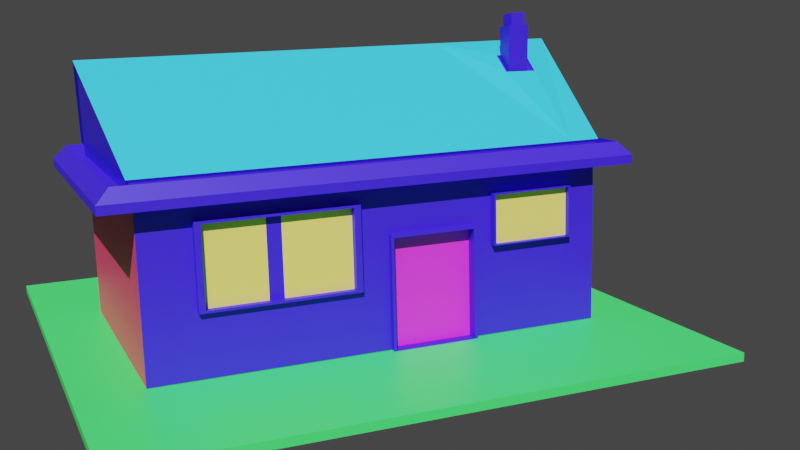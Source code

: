 # Source: house_01.blend  (saved by Blender 2.82.7; exported with 4.5.12 LTS)
import bpy
from mathutils import Matrix  # noqa: F401  (used for matrix-valued properties, if any)

bpy.ops.wm.read_factory_settings(use_empty=True)
scene = bpy.context.scene
scene.name = 'Scene'

# ---- collections
col_collection = bpy.data.collections.new('Collection'); scene.collection.children.link(col_collection)

# ---- materials (node trees are filled in below, after node groups)
mat_material_001 = bpy.data.materials.new('Material.001')
mat_material_001.use_transparent_shadow = False
mat_material_002 = bpy.data.materials.new('Material.002')
mat_material_002.use_transparent_shadow = False
mat_material_003 = bpy.data.materials.new('Material.003')
mat_material_003.use_transparent_shadow = False
mat_material_004 = bpy.data.materials.new('Material.004')
mat_material_004.use_transparent_shadow = False
mat_material_006 = bpy.data.materials.new('Material.006')
mat_material_006.use_transparent_shadow = False
mat_material_005 = bpy.data.materials.new('Material.005')
mat_material_005.use_transparent_shadow = False

# ---- material node trees
mat_material_001.use_nodes = True; mat_material_001.node_tree.nodes.clear()
_N = mat_material_001.node_tree.nodes; _L = mat_material_001.node_tree.links
n0 = _N.new('ShaderNodeOutputMaterial'); n0.name = 'Material Output'; n0.location = (300, 300)
n1 = _N.new('ShaderNodeBsdfPrincipled'); n1.name = 'Principled BSDF'; n1.location = (10, 300)
n1.distribution = 'GGX'
n1.subsurface_method = 'BURLEY'
n1.inputs[0].default_value = (0.037, 0.01159, 0.8, 1.0)
n1.inputs[3].default_value = 1.45
n1.inputs[27].default_value = (0.0, 0.0, 0.0, 1.0)
n1.inputs[28].default_value = 1.0
_L.new(n1.outputs[0], n0.inputs[0])
n0.is_active_output = True
mat_material_002.use_nodes = True; mat_material_002.node_tree.nodes.clear()
_N = mat_material_002.node_tree.nodes; _L = mat_material_002.node_tree.links
n0 = _N.new('ShaderNodeOutputMaterial'); n0.name = 'Material Output'; n0.location = (300, 300)
n1 = _N.new('ShaderNodeBsdfPrincipled'); n1.name = 'Principled BSDF'; n1.location = (10, 300)
n1.distribution = 'GGX'
n1.subsurface_method = 'BURLEY'
n1.inputs[0].default_value = (0.8, 0.04594, 0.1508, 1.0)
n1.inputs[3].default_value = 1.45
n1.inputs[27].default_value = (0.0, 0.0, 0.0, 1.0)
n1.inputs[28].default_value = 1.0
_L.new(n1.outputs[0], n0.inputs[0])
n0.is_active_output = True
mat_material_003.use_nodes = True; mat_material_003.node_tree.nodes.clear()
_N = mat_material_003.node_tree.nodes; _L = mat_material_003.node_tree.links
n0 = _N.new('ShaderNodeOutputMaterial'); n0.name = 'Material Output'; n0.location = (300, 300)
n1 = _N.new('ShaderNodeBsdfPrincipled'); n1.name = 'Principled BSDF'; n1.location = (10, 300)
n1.distribution = 'GGX'
n1.subsurface_method = 'BURLEY'
n1.inputs[0].default_value = (0.8, 0.6292, 0.1397, 1.0)
n1.inputs[3].default_value = 1.45
n1.inputs[27].default_value = (0.0, 0.0, 0.0, 1.0)
n1.inputs[28].default_value = 1.0
_L.new(n1.outputs[0], n0.inputs[0])
n0.is_active_output = True
mat_material_004.use_nodes = True; mat_material_004.node_tree.nodes.clear()
_N = mat_material_004.node_tree.nodes; _L = mat_material_004.node_tree.links
n0 = _N.new('ShaderNodeOutputMaterial'); n0.name = 'Material Output'; n0.location = (300, 300)
n1 = _N.new('ShaderNodeBsdfPrincipled'); n1.name = 'Principled BSDF'; n1.location = (10, 300)
n1.distribution = 'GGX'
n1.subsurface_method = 'BURLEY'
n1.inputs[0].default_value = (0.7996, 0.02745, 0.8, 1.0)
n1.inputs[3].default_value = 1.45
n1.inputs[27].default_value = (0.0, 0.0, 0.0, 1.0)
n1.inputs[28].default_value = 1.0
_L.new(n1.outputs[0], n0.inputs[0])
n0.is_active_output = True
mat_material_006.use_nodes = True; mat_material_006.node_tree.nodes.clear()
_N = mat_material_006.node_tree.nodes; _L = mat_material_006.node_tree.links
n0 = _N.new('ShaderNodeOutputMaterial'); n0.name = 'Material Output'; n0.location = (300, 300)
n1 = _N.new('ShaderNodeBsdfPrincipled'); n1.name = 'Principled BSDF'; n1.location = (10, 300)
n1.distribution = 'GGX'
n1.subsurface_method = 'BURLEY'
n1.inputs[0].default_value = (0.03305, 0.5304, 0.8, 1.0)
n1.inputs[3].default_value = 1.45
n1.inputs[27].default_value = (0.0, 0.0, 0.0, 1.0)
n1.inputs[28].default_value = 1.0
_L.new(n1.outputs[0], n0.inputs[0])
n0.is_active_output = True
mat_material_005.use_nodes = True; mat_material_005.node_tree.nodes.clear()
_N = mat_material_005.node_tree.nodes; _L = mat_material_005.node_tree.links
n0 = _N.new('ShaderNodeOutputMaterial'); n0.name = 'Material Output'; n0.location = (300, 300)
n1 = _N.new('ShaderNodeBsdfPrincipled'); n1.name = 'Principled BSDF'; n1.location = (10, 300)
n1.distribution = 'GGX'
n1.subsurface_method = 'BURLEY'
n1.inputs[0].default_value = (0.0536, 0.8, 0.1348, 1.0)
n1.inputs[3].default_value = 1.45
n1.inputs[27].default_value = (0.0, 0.0, 0.0, 1.0)
n1.inputs[28].default_value = 1.0
_L.new(n1.outputs[0], n0.inputs[0])
n0.is_active_output = True

# ---- world
world_world = bpy.data.worlds.new('World'); scene.world = world_world
world_world.use_nodes = True; world_world.node_tree.nodes.clear()
_N = world_world.node_tree.nodes; _L = world_world.node_tree.links
n0 = _N.new('ShaderNodeOutputWorld'); n0.name = 'World Output'; n0.location = (300, 300)
n1 = _N.new('ShaderNodeBackground'); n1.name = 'Background'; n1.location = (10, 300)
n1.inputs[0].default_value = (0.05088, 0.05088, 0.05088, 1.0)
_L.new(n1.outputs[0], n0.inputs[0])
n0.is_active_output = True
world_world.color = (0.05088, 0.05088, 0.05088)
world_world.use_sun_shadow = False
world_world.sun_shadow_jitter_overblur = 0.0

# ---- cameras
cam_camera_001 = bpy.data.cameras.new('Camera.001')

# ---- lights
light_point = bpy.data.lights.new('Point', 'SUN')
light_point.transmission_factor = 0.0
light_point.energy = 5.0
light_point.shadow_soft_size = 0.25

# ---- meshes
me_cube_001 = bpy.data.meshes.new('Cube.001')
me_cube_001.from_pydata([(-1.0, -1.0, -1.0), (-1.0, -1.0, 1.0), (-1.0, 1.0, -1.0), (-1.0, 1.0, 1.0), (1.0, -1.0, -1.0), (1.0, -1.0, 1.0), (1.0, 1.0, -1.0), (1.0, 1.0, 1.0), (-1.145, -1.145, 0.8865), (-1.145, 1.145, 0.8865), (1.145, 1.145, 0.8865), (1.145, -1.145, 0.8865), (-1.009, -1.009, 1.148), (-1.009, 1.009, 1.148), (1.009, 1.009, 1.148), (1.009, -1.009, 1.148), (-1.145, -1.145, 0.9893), (-1.145, 1.145, 0.9893), (1.145, 1.145, 0.9893), (1.145, -1.145, 0.9893), (-1.087, -1.087, 1.148), (-1.087, 1.087, 1.148), (1.087, 1.087, 1.148), (1.087, -1.087, 1.148), (-1.087, -1.087, 1.027), (-1.087, 1.087, 1.027), (1.087, 1.087, 1.027), (1.087, -1.087, 1.027), (-1.009, -1.009, 1.027), (-1.009, 1.009, 1.027), (1.009, 1.009, 1.027), (1.009, -1.009, 1.027), (0.03768, 1.0, -1.0), (0.03768, 1.0, 1.0), (0.03768, -1.0, -1.0), (0.03768, -1.0, 1.0), (0.0432, 1.145, 0.8865), (0.0432, -1.145, 0.8865), (0.0432, 1.145, 0.9893), (0.0432, -1.145, 0.9893), (0.04095, 1.087, 1.148), (0.04095, -1.087, 1.148), (0.03802, 1.085, 2.237), (0.03802, -1.085, 2.237), (0.04095, 1.087, 1.027), (0.04095, -1.087, 1.027), (0.03802, 1.009, 1.027), (0.03802, -1.009, 1.027), (-1.0, -0.4126, -1.0), (-1.0, -0.4126, 1.0), (1.0, -0.4126, -1.0), (1.0, -0.4126, 1.0), (-1.145, -0.4724, 0.8865), (1.145, -0.4724, 0.8865), (-1.145, -0.4724, 0.9893), (1.145, -0.4724, 0.9893), (-1.087, -0.4484, 1.148), (1.087, -0.4484, 1.148), (-1.009, -0.4164, 1.148), (1.009, -0.4164, 1.148), (-1.087, -0.4484, 1.027), (1.087, -0.4484, 1.027), (-1.009, -0.4164, 1.027), (1.009, -0.4164, 1.027), (0.03768, -0.4126, -1.0), (-1.0, -0.02263, 1.0), (1.0, -0.02263, -1.0), (-1.145, -0.02591, 0.8865), (-1.145, -0.02591, 0.9893), (-1.087, -0.0246, 1.148), (-1.009, -0.02284, 1.148), (-1.087, -0.0246, 1.027), (-1.009, -0.02284, 1.027), (-1.0, -0.02263, -1.0), (1.0, -0.02263, 1.0), (1.145, -0.02591, 0.8865), (1.145, -0.02591, 0.9893), (1.087, -0.0246, 1.148), (1.009, -0.02284, 1.148), (1.087, -0.0246, 1.027), (1.009, -0.02284, 1.027), (0.03768, -0.02263, -1.0), (-1.0, -1.0, 0.3239), (-1.0, 1.0, 0.3239), (1.0, 1.0, 0.3239), (1.0, -1.0, 0.3239), (0.03768, -1.0, 0.3239), (0.03768, 1.0, 0.3239), (1.0, -0.4126, 0.3239), (-1.0, -0.4126, 0.3239), (1.0, -0.02263, 0.3239), (-1.0, -0.02263, 0.3239), (-1.0, 0.1043, 1.0), (1.0, 0.1043, -1.0), (-1.145, 0.1195, 0.8865), (-1.145, 0.1195, 0.9893), (-1.087, 0.1134, 1.148), (-1.009, 0.1053, 1.148), (-1.087, 0.1134, 1.027), (-1.009, 0.1053, 1.027), (-1.0, 0.1043, -1.0), (1.0, 0.1043, 1.0), (1.145, 0.1195, 0.8865), (1.145, 0.1195, 0.9893), (1.087, 0.1134, 1.148), (1.009, 0.1053, 1.148), (1.087, 0.1134, 1.027), (1.009, 0.1053, 1.027), (0.03768, 0.1043, -1.0), (1.0, 0.1043, 0.7479), (-1.0, 0.1043, 0.6982), (-1.0, 0.783, 1.0), (1.0, 0.783, -1.0), (-1.145, 0.8965, 0.8865), (-1.145, 0.8965, 0.9893), (-1.087, 0.8509, 1.148), (-1.009, 0.7902, 1.148), (-1.087, 0.8509, 1.027), (-1.009, 0.7902, 1.027), (-1.0, 0.783, 0.6982), (-1.0, 0.783, -1.0), (1.0, 0.783, 1.0), (1.145, 0.8965, 0.8865), (1.145, 0.8965, 0.9893), (1.087, 0.8509, 1.148), (1.009, 0.7902, 1.148), (1.087, 0.8509, 1.027), (1.009, 0.7902, 1.027), (0.03768, 0.783, -1.0), (1.0, 0.783, 0.7479), (-1.0, -0.4927, -1.0), (1.0, -0.4927, 1.0), (1.145, -0.5641, 0.8865), (1.145, -0.5641, 0.9893), (1.087, -0.5354, 1.148), (1.009, -0.4972, 1.148), (1.087, -0.5354, 1.027), (1.009, -0.4972, 1.027), (0.03768, -0.4927, -1.0), (-1.0, -0.4927, 1.0), (1.0, -0.4927, -1.0), (-1.145, -0.5641, 0.8865), (-1.145, -0.5641, 0.9893), (-1.087, -0.5354, 1.148), (-1.009, -0.4972, 1.148), (-1.087, -0.5354, 1.027), (-1.009, -0.4972, 1.027), (-1.0, -0.4927, 0.6641), (1.0, -0.4927, 0.7327), (-1.0, -0.8661, -1.0), (1.0, -0.8661, 1.0), (1.145, -0.9917, 0.8865), (1.145, -0.9917, 0.9893), (1.087, -0.9412, 1.148), (1.009, -0.8741, 1.148), (1.087, -0.9412, 1.027), (1.009, -0.8741, 1.027), (0.03768, -0.8661, -1.0), (1.0, -0.8661, 0.7327), (-1.0, -0.8661, 1.0), (1.0, -0.8661, -1.0), (-1.145, -0.9917, 0.8865), (-1.145, -0.9917, 0.9893), (-1.087, -0.9412, 1.148), (-1.009, -0.8741, 1.148), (-1.087, -0.9412, 1.027), (-1.009, -0.8741, 1.027), (-1.0, -0.8661, 0.6641), (-1.0, 1.0, -0.2755), (1.0, 1.0, -0.2755), (1.0, -1.0, -0.2755), (0.03768, -1.0, -0.2755), (0.03768, 1.0, -0.2755), (1.0, -0.4126, -0.2755), (-1.0, -0.4126, -0.2755), (1.0, -0.02263, -0.2755), (-1.0, -0.02263, -0.2755), (-1.0, -1.0, -0.2755), (-1.0, 0.1043, -0.2755), (1.0, 0.1043, 0.1484), (1.0, 0.783, 0.1484), (-1.0, 0.783, -0.2755), (1.0, -0.4927, 0.1332), (-1.0, -0.4927, 0.0646), (-1.0, -0.8661, 0.0646), (1.0, -0.8661, 0.1332), (-1.0, 0.4289, -1.0), (1.0, 0.4289, 1.0), (1.145, 0.4911, 0.8865), (1.145, 0.4911, 0.9893), (1.087, 0.4661, 1.148), (1.009, 0.4329, 1.148), (1.087, 0.4661, 1.027), (1.009, 0.4329, 1.027), (0.03768, 0.4289, -1.0), (1.0, 0.4289, 0.7479), (-1.0, 0.4289, 1.0), (1.0, 0.4289, -1.0), (-1.145, 0.4911, 0.8865), (-1.145, 0.4911, 0.9893), (-1.087, 0.4661, 1.148), (-1.009, 0.4329, 1.148), (-1.087, 0.4661, 1.027), (-1.009, 0.4329, 1.027), (-1.0, 0.4289, 0.6982), (-1.0, 0.4289, -0.2755), (1.0, 0.4289, 0.1484), (-1.0, 0.4914, 1.0), (1.0, 0.4914, -1.0), (-1.145, 0.5627, 0.8865), (-1.145, 0.5627, 0.9893), (-1.087, 0.5341, 1.148), (-1.009, 0.496, 1.148), (-1.087, 0.5341, 1.027), (-1.009, 0.496, 1.027), (-1.0, 0.4914, 0.6982), (-1.0, 0.4914, -0.2755), (-1.0, 0.4914, -1.0), (1.0, 0.4914, 1.0), (1.145, 0.5627, 0.8865), (1.145, 0.5627, 0.9893), (1.087, 0.5341, 1.148), (1.009, 0.496, 1.148), (1.087, 0.5341, 1.027), (1.009, 0.496, 1.027), (0.03768, 0.4914, -1.0), (1.0, 0.4914, 0.7479), (1.0, 0.4914, 0.1484), (1.025, 0.4128, 0.7318), (1.025, 0.1204, 0.7318), (1.025, -0.5087, 0.7166), (1.025, -0.85, 0.7166), (1.025, 0.1204, 0.1645), (1.025, 0.7669, 0.7318), (1.025, 0.7669, 0.1645), (1.025, -0.5087, 0.1493), (1.025, -0.85, 0.1493), (1.025, 0.4128, 0.1645), (1.025, 0.5075, 0.7318), (1.025, 0.5075, 0.1645), (1.025, 0.4289, 0.7479), (1.025, 0.1043, 0.7479), (1.025, -0.4927, 0.7327), (1.025, -0.8661, 0.7327), (1.025, 0.1043, 0.1484), (1.025, 0.783, 0.7479), (1.025, 0.783, 0.1484), (1.025, -0.4927, 0.1332), (1.025, -0.8661, 0.1332), (1.025, 0.4289, 0.1484), (1.025, 0.4914, 0.7479), (1.025, 0.4914, 0.1484), (0.9982, 0.4128, 0.7318), (0.9982, 0.1204, 0.7318), (0.9982, -0.5087, 0.7166), (0.9982, -0.85, 0.7166), (0.9982, 0.1204, 0.1645), (0.9982, 0.7669, 0.7318), (0.9982, 0.7669, 0.1645), (0.9982, -0.5087, 0.1493), (0.9982, -0.85, 0.1493), (0.9982, 0.4128, 0.1645), (0.9982, 0.5075, 0.7318), (0.9982, 0.5075, 0.1645), (-1.046, -0.0348, -1.011), (-1.046, -0.4004, -1.011), (-1.046, -0.4004, -0.299), (-1.046, -0.0348, -0.299), (-1.046, -0.4004, 0.2883), (-1.046, -0.0348, 0.2883), (-1.046, -0.02263, -1.0), (-1.046, -0.4126, -1.0), (-1.046, -0.4126, -0.2755), (-1.046, -0.02263, -0.2755), (-1.046, -0.4126, 0.3239), (-1.046, -0.02263, 0.3239), (-0.9546, -0.4004, -0.299), (-0.9546, -0.0348, -0.299), (-0.9546, -0.0348, -1.011), (-0.9546, -0.4004, -1.011), (-0.9546, -0.4004, 0.2883), (-0.9546, -0.0348, 0.2883), (-1.043, 0.4914, 0.6703), (-1.043, 0.7551, 0.6703), (-1.043, 0.1322, 0.6703), (-1.043, 0.1322, -0.2476), (-1.043, 0.7551, -0.2476), (-1.043, 0.4914, -0.2476), (-1.043, 0.4289, 0.6703), (-1.043, 0.4289, -0.2476), (-1.043, 0.4914, 0.6982), (-1.043, 0.783, 0.6982), (-1.043, 0.1043, 0.6982), (-1.043, 0.1043, -0.2755), (-1.043, 0.783, -0.2755), (-1.043, 0.4914, -0.2755), (-1.043, 0.4289, 0.6982), (-1.043, 0.4289, -0.2755), (-0.9899, 0.4289, 0.6703), (-0.9899, 0.4289, -0.2476), (-0.9899, 0.4914, 0.6703), (-0.9899, 0.4914, -0.2476), (-0.9899, 0.7551, 0.6703), (-0.9899, 0.1322, 0.6703), (-0.9899, 0.1322, -0.2476), (-0.9899, 0.7551, -0.2476), (-1.058, -0.8567, 0.6547), (-1.058, -0.502, 0.6547), (-1.058, -0.502, 0.07392), (-1.058, -0.8567, 0.07392), (-1.058, -0.8661, 0.6641), (-1.058, -0.4927, 0.6641), (-1.058, -0.4927, 0.0646), (-1.058, -0.8661, 0.0646), (-1.014, -0.8567, 0.6547), (-1.014, -0.502, 0.6547), (-1.014, -0.502, 0.07392), (-1.014, -0.8567, 0.07392), (-0.3408, -0.8913, 1.904), (-0.1856, -0.901, 2.066), (-0.1916, -0.8005, 2.059), (-0.337, -0.7953, 1.908), (-0.3588, -0.9148, 1.885), (-0.1669, -0.9268, 2.085), (-0.176, -0.7765, 2.076), (-0.3531, -0.7702, 1.891), (-0.3399, -0.877, 2.491), (-0.1867, -0.8851, 2.463), (-0.1917, -0.8152, 2.464), (-0.3368, -0.8108, 2.491), (-0.3554, -0.8913, 2.494), (-0.1707, -0.901, 2.46), (-0.1779, -0.8005, 2.461), (-0.351, -0.7953, 2.493), (-0.3399, -0.877, 2.633), (-0.1867, -0.8851, 2.605), (-0.1917, -0.8152, 2.606), (-0.3368, -0.8108, 2.633), (-1.019, 0.799, 1.18), (-1.019, 1.02, 1.18), (0.03888, 1.097, 2.28), (1.02, 1.02, 1.18), (1.02, -0.8818, 1.18), (1.02, -1.018, 1.18), (0.03888, -1.095, 2.28), (-1.019, -1.018, 1.18), (0.03888, -0.948, 2.28), (-1.019, -0.5012, 1.18), (-1.019, -0.4196, 1.18), (1.02, -0.02214, 1.18), (1.02, -0.4196, 1.18), (0.03888, -0.02387, 2.28), (0.03888, -0.4511, 2.28), (-1.019, -0.02214, 1.18), (1.02, 0.1073, 1.18), (0.03888, 0.1152, 2.28), (-1.019, 0.1073, 1.18), (1.02, 0.4381, 1.18), (0.03888, 0.4709, 2.28), (-1.019, 0.5018, 1.18), (1.02, 0.799, 1.18), (0.03888, 0.8588, 2.28), (1.02, -0.5012, 1.18), (0.03888, -0.5389, 2.28), (-1.019, -0.8818, 1.18), (-0.1681, -0.935, 2.126), (1.02, 0.5018, 1.18), (0.03888, 0.5394, 2.28), (-1.019, 0.4381, 1.18), (-0.3618, -0.9229, 1.925), (-0.1772, -0.7832, 2.117), (-0.3561, -0.7768, 1.931)], [], [(119, 111, 3, 83), (87, 33, 7, 84), (158, 150, 5, 85), (86, 35, 1, 82), (157, 160, 4, 34), (33, 3, 9, 36), (122, 10, 18, 123), (121, 7, 10, 122), (159, 1, 8, 161), (35, 5, 11, 37), (322, 325, 371, 369), (161, 8, 16, 162), (37, 11, 19, 39), (36, 9, 17, 38), (115, 21, 17, 114), (40, 22, 18, 38), (153, 23, 19, 152), (41, 20, 16, 39), (124, 22, 26, 126), (116, 13, 29, 118), (154, 15, 31, 156), (40, 21, 25, 44), (118, 29, 25, 117), (46, 30, 26, 44), (156, 31, 27, 155), (47, 28, 24, 45), (43, 12, 28, 47), (163, 20, 24, 165), (42, 14, 30, 46), (41, 23, 27, 45), (20, 41, 45, 24), (13, 42, 46, 29), (15, 43, 47, 31), (31, 47, 45, 27), (29, 46, 44, 25), (22, 40, 44, 26), (23, 41, 39, 19), (21, 40, 38, 17), (10, 36, 38, 18), (8, 37, 39, 16), (78, 105, 354, 349), (1, 35, 37, 8), (7, 33, 36, 10), (149, 157, 34, 0), (85, 5, 35, 86), (83, 3, 33, 87), (73, 81, 64, 48), (191, 222, 366, 357), (69, 56, 60, 71), (80, 63, 61, 79), (146, 62, 60, 145), (78, 59, 63, 80), (144, 58, 62, 146), (134, 57, 61, 136), (77, 57, 55, 76), (143, 56, 54, 142), (67, 52, 54, 68), (14, 42, 340, 341), (65, 49, 52, 67), (131, 51, 53, 132), (132, 53, 55, 133), (81, 66, 50, 64), (90, 74, 51, 88), (147, 139, 49, 89), (109, 101, 74, 90), (108, 93, 66, 81), (92, 65, 67, 94), (70, 58, 348, 353), (94, 67, 68, 95), (104, 77, 76, 103), (105, 78, 80, 107), (107, 80, 79, 106), (96, 69, 71, 98), (212, 201, 368, 359), (100, 108, 81, 73), (62, 72, 71, 60), (58, 70, 72, 62), (57, 77, 79, 61), (56, 69, 68, 54), (51, 74, 75, 53), (53, 75, 76, 55), (89, 49, 65, 91), (73, 48, 271, 270), (179, 109, 90, 175), (183, 147, 89, 174), (175, 90, 88, 173), (168, 83, 87, 172), (170, 85, 86, 171), (171, 86, 82, 177), (185, 158, 85, 170), (172, 87, 84, 169), (181, 119, 83, 168), (176, 91, 110, 178), (179, 206, 249, 244), (186, 194, 108, 100), (325, 324, 370, 371), (200, 96, 98, 202), (193, 107, 106, 192), (191, 105, 107, 193), (190, 104, 103, 189), (198, 94, 95, 199), (116, 212, 359, 338), (196, 92, 94, 198), (194, 197, 93, 108), (195, 187, 101, 109), (72, 99, 98, 71), (70, 97, 99, 72), (77, 104, 106, 79), (69, 96, 95, 68), (74, 101, 102, 75), (75, 102, 103, 76), (91, 65, 92, 110), (84, 7, 121, 129), (32, 6, 112, 128), (3, 111, 113, 9), (59, 78, 349, 350), (9, 113, 114, 17), (22, 124, 123, 18), (14, 125, 127, 30), (30, 127, 126, 26), (21, 115, 117, 25), (13, 116, 338, 339), (2, 32, 128, 120), (169, 84, 129, 180), (110, 204, 296, 292), (214, 118, 117, 213), (212, 116, 118, 214), (221, 124, 126, 223), (211, 115, 114, 210), (218, 121, 122, 219), (219, 122, 123, 220), (215, 207, 111, 119), (173, 88, 148, 182), (167, 147, 311, 310), (167, 159, 139, 147), (151, 132, 133, 152), (150, 131, 132, 151), (163, 143, 142, 162), (153, 134, 136, 155), (164, 144, 146, 166), (166, 146, 145, 165), (48, 64, 138, 130), (324, 323, 365, 370), (56, 143, 145, 60), (63, 137, 136, 61), (59, 135, 137, 63), (57, 134, 133, 55), (52, 141, 142, 54), (58, 144, 347, 348), (49, 139, 141, 52), (64, 50, 140, 138), (88, 51, 131, 148), (28, 166, 165, 24), (12, 164, 166, 28), (23, 153, 155, 27), (20, 163, 162, 16), (5, 150, 151, 11), (11, 151, 152, 19), (82, 1, 159, 167), (177, 82, 167, 184), (158, 185, 248, 243), (130, 138, 157, 149), (154, 135, 362, 342), (143, 163, 165, 145), (137, 156, 155, 136), (135, 154, 156, 137), (134, 153, 152, 133), (141, 161, 162, 142), (144, 164, 364, 347), (139, 159, 161, 141), (138, 140, 160, 157), (148, 131, 150, 158), (140, 182, 185, 160), (0, 177, 184, 149), (149, 184, 183, 130), (50, 173, 182, 140), (217, 216, 181, 120), (6, 169, 180, 112), (197, 206, 179, 93), (73, 176, 178, 100), (120, 181, 168, 2), (32, 172, 169, 6), (160, 185, 170, 4), (34, 171, 177, 0), (4, 170, 171, 34), (2, 168, 172, 32), (66, 175, 173, 50), (130, 183, 174, 48), (93, 179, 175, 66), (48, 174, 272, 271), (208, 227, 206, 197), (100, 178, 205, 186), (110, 92, 196, 204), (102, 188, 189, 103), (101, 187, 188, 102), (96, 200, 199, 95), (104, 190, 192, 106), (97, 201, 203, 99), (99, 203, 202, 98), (204, 215, 290, 296), (226, 218, 187, 195), (225, 208, 197, 194), (207, 196, 198, 209), (323, 322, 369, 365), (209, 198, 199, 210), (221, 190, 189, 220), (222, 191, 193, 224), (224, 193, 192, 223), (211, 200, 202, 213), (105, 191, 357, 354), (217, 225, 194, 186), (227, 226, 195, 206), (226, 227, 251, 250), (120, 128, 225, 217), (43, 15, 343, 344), (115, 211, 213, 117), (127, 224, 223, 126), (125, 222, 224, 127), (124, 221, 220, 123), (113, 209, 210, 114), (97, 70, 353, 356), (111, 207, 209, 113), (128, 112, 208, 225), (129, 121, 218, 226), (112, 180, 227, 208), (186, 205, 216, 217), (204, 196, 207, 215), (188, 219, 220, 189), (187, 218, 219, 188), (200, 211, 210, 199), (190, 221, 223, 192), (201, 212, 214, 203), (203, 214, 213, 202), (119, 181, 294, 291), (233, 238, 262, 257), (229, 232, 256, 253), (231, 236, 260, 255), (182, 148, 242, 247), (148, 158, 243, 242), (195, 109, 241, 240), (109, 179, 244, 241), (206, 195, 240, 249), (185, 182, 247, 248), (129, 226, 250, 245), (180, 129, 245, 246), (227, 180, 246, 251), (229, 228, 240, 241), (231, 230, 242, 243), (232, 229, 241, 244), (233, 234, 246, 245), (230, 235, 247, 242), (236, 231, 243, 248), (235, 236, 248, 247), (237, 232, 244, 249), (228, 237, 249, 240), (238, 233, 245, 250), (234, 239, 251, 246), (239, 238, 250, 251), (261, 252, 253, 256), (259, 254, 255, 260), (258, 257, 262, 263), (236, 235, 259, 260), (234, 233, 257, 258), (239, 234, 258, 263), (228, 229, 253, 252), (232, 237, 261, 256), (235, 230, 254, 259), (238, 239, 263, 262), (230, 231, 255, 254), (237, 228, 252, 261), (268, 269, 281, 280), (269, 267, 277, 281), (91, 176, 273, 275), (174, 89, 274, 272), (176, 73, 270, 273), (89, 91, 275, 274), (265, 264, 270, 271), (266, 265, 271, 272), (264, 267, 273, 270), (269, 268, 274, 275), (268, 266, 272, 274), (267, 269, 275, 273), (276, 280, 281, 277), (279, 276, 277, 278), (265, 266, 276, 279), (266, 268, 280, 276), (267, 264, 278, 277), (264, 265, 279, 278), (286, 287, 301, 305), (289, 285, 304, 299), (287, 289, 299, 301), (181, 216, 295, 294), (215, 119, 291, 290), (216, 205, 297, 295), (205, 178, 293, 297), (178, 110, 292, 293), (283, 282, 290, 291), (284, 285, 293, 292), (286, 283, 291, 294), (287, 286, 294, 295), (288, 284, 292, 296), (285, 289, 297, 293), (282, 288, 296, 290), (289, 287, 295, 297), (301, 300, 302, 305), (304, 303, 298, 299), (299, 298, 300, 301), (285, 284, 303, 304), (288, 282, 300, 298), (284, 288, 298, 303), (283, 286, 305, 302), (282, 283, 302, 300), (309, 306, 314, 317), (147, 183, 312, 311), (183, 184, 313, 312), (184, 167, 310, 313), (307, 306, 310, 311), (308, 307, 311, 312), (306, 309, 313, 310), (309, 308, 312, 313), (317, 314, 315, 316), (306, 307, 315, 314), (308, 309, 317, 316), (307, 308, 316, 315), (321, 318, 330, 333), (319, 318, 322, 323), (320, 319, 323, 324), (321, 320, 324, 325), (318, 321, 325, 322), (329, 326, 334, 337), (319, 320, 332, 331), (320, 321, 333, 332), (318, 319, 331, 330), (327, 326, 330, 331), (328, 327, 331, 332), (329, 328, 332, 333), (326, 329, 333, 330), (335, 336, 337, 334), (327, 328, 336, 335), (328, 329, 337, 336), (326, 327, 335, 334), (346, 365, 369, 364, 345, 344), (342, 346, 344, 343), (349, 351, 352, 350), (351, 353, 348, 352), (355, 356, 353, 351), (354, 355, 351, 349), (357, 358, 355, 354), (358, 368, 356, 355), (340, 339, 338, 361), (341, 340, 361, 360), (350, 352, 363, 362), (352, 348, 347, 363), (362, 363, 346, 342), (363, 347, 364, 369, 371, 370, 365, 346), (367, 359, 368, 358), (366, 367, 358, 357), (360, 361, 367, 366), (361, 338, 359, 367), (15, 154, 342, 343), (125, 14, 341, 360), (164, 12, 345, 364), (12, 43, 344, 345), (222, 125, 360, 366), (135, 59, 350, 362), (42, 13, 339, 340), (201, 97, 356, 368)])
me_cube_001.polygons.foreach_set('material_index', [0, 1, 1, 1, 0, 0, 0, 0, 0, 0, 0, 0, 0, 0, 0, 0, 0, 0, 0, 0, 0, 0, 0, 0, 0, 0, 0, 0, 0, 0, 0, 0, 0, 0, 0, 0, 0, 0, 0, 0, 0, 0, 0, 0, 1, 1, 0, 0, 0, 0, 0, 0, 0, 0, 0, 0, 0, 0, 0, 0, 0, 0, 1, 0, 1, 0, 0, 0, 0, 0, 0, 0, 0, 0, 0, 0, 0, 0, 0, 0, 0, 0, 0, 1, 0, 3, 1, 1, 1, 1, 1, 0, 0, 0, 0, 0, 0, 0, 0, 0, 0, 0, 0, 0, 1, 0, 0, 0, 0, 0, 0, 0, 1, 0, 0, 0, 0, 0, 0, 0, 0, 0, 0, 1, 0, 0, 0, 0, 0, 0, 0, 0, 1, 0, 0, 0, 0, 0, 0, 0, 0, 0, 0, 0, 0, 0, 0, 0, 0, 0, 0, 1, 0, 0, 0, 0, 0, 0, 0, 0, 0, 0, 0, 0, 0, 0, 0, 0, 0, 0, 0, 1, 1, 0, 0, 1, 0, 1, 1, 0, 0, 1, 1, 1, 1, 1, 3, 0, 1, 0, 1, 0, 0, 0, 0, 0, 0, 0, 0, 0, 0, 0, 0, 0, 0, 0, 0, 0, 0, 0, 0, 0, 0, 0, 0, 0, 0, 0, 0, 0, 0, 0, 0, 1, 1, 0, 0, 0, 0, 0, 0, 0, 0, 0, 0, 0, 0, 0, 0, 0, 0, 0, 0, 0, 0, 0, 0, 0, 0, 0, 0, 0, 0, 0, 0, 0, 0, 0, 2, 2, 2, 0, 0, 0, 0, 0, 0, 0, 0, 0, 0, 0, 0, 0, 0, 0, 0, 0, 0, 0, 0, 0, 3, 3, 0, 0, 0, 0, 0, 0, 0, 0, 0, 0, 0, 0, 0, 0, 0, 0, 0, 0, 0, 0, 2, 2, 0, 0, 0, 0, 0, 0, 0, 0, 0, 0, 0, 0, 0, 0, 2, 0, 0, 0, 0, 0, 0, 0, 0, 0, 0, 0, 0, 0, 0, 0, 0, 0, 0, 0, 0, 4, 4, 4, 4, 4, 4, 4, 4, 4, 4, 4, 4, 4, 4, 4, 4, 4, 4, 0, 0, 0, 0, 0, 0, 0, 0])
_uv = me_cube_001.uv_layers.new(name='UVMap')
_uv.uv.foreach_set('vector', [0.5405, 0.2229, 0.625, 0.2229, 0.625, 0.25, 0.5405, 0.25, 0.5405, 0.3797, 0.625, 0.3797, 0.625, 0.5, 0.5405, 0.5, 0.5405, 0.7333, 0.625, 0.7333, 0.625, 0.75, 0.5405, 0.75, 0.5405, 0.8703, 0.625, 0.8703, 0.625, 1.0, 0.5405, 1.0, 0.2547, 0.7333, 0.375, 0.7333, 0.375, 0.75, 0.2547, 0.75, 0.625, 0.3797, 0.625, 0.25, 0.625, 0.25, 0.625, 0.3797, 0.625, 0.5271, 0.625, 0.5, 0.625, 0.5, 0.625, 0.5271, 0.625, 0.5271, 0.625, 0.5, 0.625, 0.5, 0.625, 0.5271, 0.625, 0.01674, 0.625, 0.0, 0.625, 0.0, 0.625, 0.01674, 0.625, 0.8703, 0.625, 0.75, 0.625, 0.75, 0.625, 0.8703, 0.789, 0.72, 0.7884, 0.705, 0.7884, 0.705, 0.789, 0.72, 0.625, 0.01674, 0.625, 0.0, 0.625, 0.0, 0.625, 0.01674, 0.625, 0.8703, 0.625, 0.75, 0.625, 0.75, 0.625, 0.8703, 0.625, 0.3797, 0.625, 0.25, 0.625, 0.25, 0.625, 0.3797, 0.8681, 0.5325, 0.8681, 0.5069, 0.875, 0.5, 0.875, 0.5271, 0.7455, 0.5069, 0.6319, 0.5069, 0.625, 0.5, 0.7453, 0.5, 0.6319, 0.7273, 0.6319, 0.7431, 0.625, 0.75, 0.625, 0.7333, 0.7455, 0.7431, 0.8681, 0.7431, 0.875, 0.75, 0.7453, 0.75, 0.6319, 0.5325, 0.6319, 0.5069, 0.6319, 0.5069, 0.6319, 0.5325, 0.8597, 0.5391, 0.8597, 0.5153, 0.8597, 0.5153, 0.8597, 0.5391, 0.6403, 0.72, 0.6403, 0.7347, 0.6403, 0.7347, 0.6403, 0.72, 0.7455, 0.5069, 0.8681, 0.5069, 0.8681, 0.5069, 0.7455, 0.5069, 0.8597, 0.5391, 0.8597, 0.5153, 0.8681, 0.5069, 0.8681, 0.5325, 0.7459, 0.5153, 0.6403, 0.5153, 0.6319, 0.5069, 0.7455, 0.5069, 0.6403, 0.72, 0.6403, 0.7347, 0.6319, 0.7431, 0.6319, 0.7273, 0.7459, 0.7347, 0.8597, 0.7347, 0.8681, 0.7431, 0.7455, 0.7431, 0.7459, 0.7347, 0.8597, 0.7347, 0.8597, 0.7347, 0.7459, 0.7347, 0.8681, 0.7273, 0.8681, 0.7431, 0.8681, 0.7431, 0.8681, 0.7273, 0.7459, 0.5153, 0.6403, 0.5153, 0.6403, 0.5153, 0.7459, 0.5153, 0.7455, 0.7431, 0.6319, 0.7431, 0.6319, 0.7431, 0.7455, 0.7431, 0.8681, 0.7431, 0.7455, 0.7431, 0.7455, 0.7431, 0.8681, 0.7431, 0.8597, 0.5153, 0.7459, 0.5153, 0.7459, 0.5153, 0.8597, 0.5153, 0.6403, 0.7347, 0.7459, 0.7347, 0.7459, 0.7347, 0.6403, 0.7347, 0.6403, 0.7347, 0.7459, 0.7347, 0.7455, 0.7431, 0.6319, 0.7431, 0.8597, 0.5153, 0.7459, 0.5153, 0.7455, 0.5069, 0.8681, 0.5069, 0.6319, 0.5069, 0.7455, 0.5069, 0.7455, 0.5069, 0.6319, 0.5069, 0.6319, 0.7431, 0.7455, 0.7431, 0.7453, 0.75, 0.625, 0.75, 0.8681, 0.5069, 0.7455, 0.5069, 0.7453, 0.5, 0.875, 0.5, 0.625, 0.5, 0.625, 0.3797, 0.625, 0.3797, 0.625, 0.5, 0.625, 1.0, 0.625, 0.8703, 0.625, 0.8703, 0.625, 1.0, 0.6403, 0.6275, 0.6403, 0.6136, 0.6403, 0.6136, 0.6403, 0.6275, 0.625, 1.0, 0.625, 0.8703, 0.625, 0.8703, 0.625, 1.0, 0.625, 0.5, 0.625, 0.3797, 0.625, 0.3797, 0.625, 0.5, 0.125, 0.7333, 0.2547, 0.7333, 0.2547, 0.75, 0.125, 0.75, 0.5405, 0.75, 0.625, 0.75, 0.625, 0.8703, 0.5405, 0.8703, 0.5405, 0.25, 0.625, 0.25, 0.625, 0.3797, 0.5405, 0.3797, 0.125, 0.6278, 0.2547, 0.6278, 0.2547, 0.6766, 0.125, 0.6766, 0.6403, 0.5779, 0.6403, 0.5711, 0.6403, 0.5711, 0.6403, 0.5779, 0.8681, 0.6277, 0.8681, 0.6737, 0.8681, 0.6737, 0.8681, 0.6277, 0.6403, 0.6275, 0.6403, 0.6703, 0.6319, 0.6737, 0.6319, 0.6277, 0.8597, 0.6791, 0.8597, 0.6703, 0.8681, 0.6737, 0.8681, 0.6832, 0.6403, 0.6275, 0.6403, 0.6703, 0.6403, 0.6703, 0.6403, 0.6275, 0.8597, 0.6791, 0.8597, 0.6703, 0.8597, 0.6703, 0.8597, 0.6791, 0.6319, 0.6832, 0.6319, 0.6737, 0.6319, 0.6737, 0.6319, 0.6832, 0.6319, 0.6277, 0.6319, 0.6737, 0.625, 0.6766, 0.625, 0.6278, 0.8681, 0.6832, 0.8681, 0.6737, 0.875, 0.6766, 0.875, 0.6866, 0.625, 0.1222, 0.625, 0.07343, 0.625, 0.07343, 0.625, 0.1222, 0.6403, 0.5153, 0.7459, 0.5153, 0.7459, 0.5153, 0.6403, 0.5153, 0.625, 0.1222, 0.625, 0.07343, 0.625, 0.07343, 0.625, 0.1222, 0.625, 0.6866, 0.625, 0.6766, 0.625, 0.6766, 0.625, 0.6866, 0.625, 0.6866, 0.625, 0.6766, 0.625, 0.6766, 0.625, 0.6866, 0.2547, 0.6278, 0.375, 0.6278, 0.375, 0.6766, 0.2547, 0.6766, 0.5405, 0.6278, 0.625, 0.6278, 0.625, 0.6766, 0.5405, 0.6766, 0.5405, 0.06342, 0.625, 0.06342, 0.625, 0.07343, 0.5405, 0.07343, 0.5405, 0.612, 0.625, 0.612, 0.625, 0.6278, 0.5405, 0.6278, 0.2547, 0.612, 0.375, 0.612, 0.375, 0.6278, 0.2547, 0.6278, 0.625, 0.138, 0.625, 0.1222, 0.625, 0.1222, 0.625, 0.138, 0.8597, 0.6275, 0.8597, 0.6703, 0.8597, 0.6703, 0.8597, 0.6275, 0.625, 0.138, 0.625, 0.1222, 0.625, 0.1222, 0.625, 0.138, 0.6319, 0.6127, 0.6319, 0.6277, 0.625, 0.6278, 0.625, 0.612, 0.6403, 0.6136, 0.6403, 0.6275, 0.6403, 0.6275, 0.6403, 0.6136, 0.6403, 0.6136, 0.6403, 0.6275, 0.6319, 0.6277, 0.6319, 0.6127, 0.8681, 0.6127, 0.8681, 0.6277, 0.8681, 0.6277, 0.8681, 0.6127, 0.8597, 0.5711, 0.8597, 0.5779, 0.8597, 0.5779, 0.8597, 0.5711, 0.125, 0.612, 0.2547, 0.612, 0.2547, 0.6278, 0.125, 0.6278, 0.8597, 0.6703, 0.8597, 0.6275, 0.8681, 0.6277, 0.8681, 0.6737, 0.8597, 0.6703, 0.8597, 0.6275, 0.8597, 0.6275, 0.8597, 0.6703, 0.6319, 0.6737, 0.6319, 0.6277, 0.6319, 0.6277, 0.6319, 0.6737, 0.8681, 0.6737, 0.8681, 0.6277, 0.875, 0.6278, 0.875, 0.6766, 0.625, 0.6766, 0.625, 0.6278, 0.625, 0.6278, 0.625, 0.6766, 0.625, 0.6766, 0.625, 0.6278, 0.625, 0.6278, 0.625, 0.6766, 0.5405, 0.07343, 0.625, 0.07343, 0.625, 0.1222, 0.5405, 0.1222, 0.125, 0.6278, 0.125, 0.6766, 0.125, 0.6766, 0.125, 0.6278, 0.4656, 0.612, 0.5405, 0.612, 0.5405, 0.6278, 0.4656, 0.6278, 0.4656, 0.06342, 0.5405, 0.06342, 0.5405, 0.07343, 0.4656, 0.07343, 0.4656, 0.6278, 0.5405, 0.6278, 0.5405, 0.6766, 0.4656, 0.6766, 0.4656, 0.25, 0.5405, 0.25, 0.5405, 0.3797, 0.4656, 0.3797, 0.4656, 0.75, 0.5405, 0.75, 0.5405, 0.8703, 0.4656, 0.8703, 0.4656, 0.8703, 0.5405, 0.8703, 0.5405, 1.0, 0.4656, 1.0, 0.4656, 0.7333, 0.5405, 0.7333, 0.5405, 0.75, 0.4656, 0.75, 0.4656, 0.3797, 0.5405, 0.3797, 0.5405, 0.5, 0.4656, 0.5, 0.4656, 0.2229, 0.5405, 0.2229, 0.5405, 0.25, 0.4656, 0.25, 0.4656, 0.1222, 0.5405, 0.1222, 0.5405, 0.138, 0.4656, 0.138, 0.4656, 0.612, 0.4656, 0.5714, 0.4656, 0.5714, 0.4656, 0.612, 0.125, 0.5714, 0.2547, 0.5714, 0.2547, 0.612, 0.125, 0.612, 0.7884, 0.705, 0.7691, 0.7047, 0.7691, 0.7047, 0.7884, 0.705, 0.8681, 0.5743, 0.8681, 0.6127, 0.8681, 0.6127, 0.8681, 0.5743, 0.6403, 0.5779, 0.6403, 0.6136, 0.6319, 0.6127, 0.6319, 0.5743, 0.6403, 0.5779, 0.6403, 0.6136, 0.6403, 0.6136, 0.6403, 0.5779, 0.6319, 0.5743, 0.6319, 0.6127, 0.625, 0.612, 0.625, 0.5714, 0.625, 0.1786, 0.625, 0.138, 0.625, 0.138, 0.625, 0.1786, 0.8597, 0.5391, 0.8597, 0.5711, 0.8597, 0.5711, 0.8597, 0.5391, 0.625, 0.1786, 0.625, 0.138, 0.625, 0.138, 0.625, 0.1786, 0.2547, 0.5714, 0.375, 0.5714, 0.375, 0.612, 0.2547, 0.612, 0.5405, 0.5714, 0.625, 0.5714, 0.625, 0.612, 0.5405, 0.612, 0.8597, 0.6275, 0.8597, 0.6136, 0.8681, 0.6127, 0.8681, 0.6277, 0.8597, 0.6275, 0.8597, 0.6136, 0.8597, 0.6136, 0.8597, 0.6275, 0.6319, 0.6277, 0.6319, 0.6127, 0.6319, 0.6127, 0.6319, 0.6277, 0.8681, 0.6277, 0.8681, 0.6127, 0.875, 0.612, 0.875, 0.6278, 0.625, 0.6278, 0.625, 0.612, 0.625, 0.612, 0.625, 0.6278, 0.625, 0.6278, 0.625, 0.612, 0.625, 0.612, 0.625, 0.6278, 0.5405, 0.1222, 0.625, 0.1222, 0.625, 0.138, 0.5405, 0.138, 0.5405, 0.5, 0.625, 0.5, 0.625, 0.5271, 0.5405, 0.5271, 0.2547, 0.5, 0.375, 0.5, 0.375, 0.5271, 0.2547, 0.5271, 0.625, 0.25, 0.625, 0.2229, 0.625, 0.2229, 0.625, 0.25, 0.6403, 0.6703, 0.6403, 0.6275, 0.6403, 0.6275, 0.6403, 0.6703, 0.625, 0.25, 0.625, 0.2229, 0.625, 0.2229, 0.625, 0.25, 0.6319, 0.5069, 0.6319, 0.5325, 0.625, 0.5271, 0.625, 0.5, 0.6403, 0.5153, 0.6403, 0.5391, 0.6403, 0.5391, 0.6403, 0.5153, 0.6403, 0.5153, 0.6403, 0.5391, 0.6319, 0.5325, 0.6319, 0.5069, 0.8681, 0.5069, 0.8681, 0.5325, 0.8681, 0.5325, 0.8681, 0.5069, 0.8597, 0.5153, 0.8597, 0.5391, 0.8597, 0.5391, 0.8597, 0.5153, 0.125, 0.5, 0.2547, 0.5, 0.2547, 0.5271, 0.125, 0.5271, 0.4656, 0.5, 0.5405, 0.5, 0.5405, 0.5271, 0.4656, 0.5271, 0.5405, 0.138, 0.5405, 0.1786, 0.5405, 0.1786, 0.5405, 0.138, 0.8597, 0.5711, 0.8597, 0.5391, 0.8681, 0.5325, 0.8681, 0.5669, 0.8597, 0.5711, 0.8597, 0.5391, 0.8597, 0.5391, 0.8597, 0.5711, 0.6319, 0.5669, 0.6319, 0.5325, 0.6319, 0.5325, 0.6319, 0.5669, 0.8681, 0.5669, 0.8681, 0.5325, 0.875, 0.5271, 0.875, 0.5636, 0.625, 0.5636, 0.625, 0.5271, 0.625, 0.5271, 0.625, 0.5636, 0.625, 0.5636, 0.625, 0.5271, 0.625, 0.5271, 0.625, 0.5636, 0.5405, 0.1864, 0.625, 0.1864, 0.625, 0.2229, 0.5405, 0.2229, 0.4656, 0.6766, 0.5405, 0.6766, 0.5405, 0.6866, 0.4656, 0.6866, 0.5405, 0.01674, 0.5405, 0.06342, 0.5405, 0.06342, 0.5405, 0.01674, 0.5405, 0.01674, 0.625, 0.01674, 0.625, 0.06342, 0.5405, 0.06342, 0.625, 0.7333, 0.625, 0.6866, 0.625, 0.6866, 0.625, 0.7333, 0.625, 0.7333, 0.625, 0.6866, 0.625, 0.6866, 0.625, 0.7333, 0.8681, 0.7273, 0.8681, 0.6832, 0.875, 0.6866, 0.875, 0.7333, 0.6319, 0.7273, 0.6319, 0.6832, 0.6319, 0.6832, 0.6319, 0.7273, 0.8597, 0.72, 0.8597, 0.6791, 0.8597, 0.6791, 0.8597, 0.72, 0.8597, 0.72, 0.8597, 0.6791, 0.8681, 0.6832, 0.8681, 0.7273, 0.125, 0.6766, 0.2547, 0.6766, 0.2547, 0.6866, 0.125, 0.6866, 0.7691, 0.7047, 0.7681, 0.72, 0.7681, 0.72, 0.7691, 0.7047, 0.8681, 0.6737, 0.8681, 0.6832, 0.8681, 0.6832, 0.8681, 0.6737, 0.6403, 0.6703, 0.6403, 0.6791, 0.6319, 0.6832, 0.6319, 0.6737, 0.6403, 0.6703, 0.6403, 0.6791, 0.6403, 0.6791, 0.6403, 0.6703, 0.6319, 0.6737, 0.6319, 0.6832, 0.625, 0.6866, 0.625, 0.6766, 0.625, 0.07343, 0.625, 0.06342, 0.625, 0.06342, 0.625, 0.07343, 0.8597, 0.6703, 0.8597, 0.6791, 0.8597, 0.6791, 0.8597, 0.6703, 0.625, 0.07343, 0.625, 0.06342, 0.625, 0.06342, 0.625, 0.07343, 0.2547, 0.6766, 0.375, 0.6766, 0.375, 0.6866, 0.2547, 0.6866, 0.5405, 0.6766, 0.625, 0.6766, 0.625, 0.6866, 0.5405, 0.6866, 0.8597, 0.7347, 0.8597, 0.72, 0.8681, 0.7273, 0.8681, 0.7431, 0.8597, 0.7347, 0.8597, 0.72, 0.8597, 0.72, 0.8597, 0.7347, 0.6319, 0.7431, 0.6319, 0.7273, 0.6319, 0.7273, 0.6319, 0.7431, 0.8681, 0.7431, 0.8681, 0.7273, 0.875, 0.7333, 0.875, 0.75, 0.625, 0.75, 0.625, 0.7333, 0.625, 0.7333, 0.625, 0.75, 0.625, 0.75, 0.625, 0.7333, 0.625, 0.7333, 0.625, 0.75, 0.5405, 0.0, 0.625, 0.0, 0.625, 0.01674, 0.5405, 0.01674, 0.4656, 0.0, 0.5405, 0.0, 0.5405, 0.01674, 0.4656, 0.01674, 0.5405, 0.7333, 0.4656, 0.7333, 0.4656, 0.7333, 0.5405, 0.7333, 0.125, 0.6866, 0.2547, 0.6866, 0.2547, 0.7333, 0.125, 0.7333, 0.6403, 0.72, 0.6403, 0.6791, 0.6403, 0.6791, 0.6403, 0.72, 0.8681, 0.6832, 0.8681, 0.7273, 0.8681, 0.7273, 0.8681, 0.6832, 0.6403, 0.6791, 0.6403, 0.72, 0.6319, 0.7273, 0.6319, 0.6832, 0.6403, 0.6791, 0.6403, 0.72, 0.6403, 0.72, 0.6403, 0.6791, 0.6319, 0.6832, 0.6319, 0.7273, 0.625, 0.7333, 0.625, 0.6866, 0.625, 0.06342, 0.625, 0.01674, 0.625, 0.01674, 0.625, 0.06342, 0.8597, 0.6791, 0.8597, 0.72, 0.8597, 0.72, 0.8597, 0.6791, 0.625, 0.06342, 0.625, 0.01674, 0.625, 0.01674, 0.625, 0.06342, 0.2547, 0.6866, 0.375, 0.6866, 0.375, 0.7333, 0.2547, 0.7333, 0.5405, 0.6866, 0.625, 0.6866, 0.625, 0.7333, 0.5405, 0.7333, 0.375, 0.6866, 0.4656, 0.6866, 0.4656, 0.7333, 0.375, 0.7333, 0.375, 0.0, 0.4656, 0.0, 0.4656, 0.01674, 0.375, 0.01674, 0.375, 0.01674, 0.4656, 0.01674, 0.4656, 0.06342, 0.375, 0.06342, 0.375, 0.6766, 0.4656, 0.6766, 0.4656, 0.6866, 0.375, 0.6866, 0.375, 0.1864, 0.4656, 0.1864, 0.4656, 0.2229, 0.375, 0.2229, 0.375, 0.5, 0.4656, 0.5, 0.4656, 0.5271, 0.375, 0.5271, 0.375, 0.5714, 0.4656, 0.5714, 0.4656, 0.612, 0.375, 0.612, 0.375, 0.1222, 0.4656, 0.1222, 0.4656, 0.138, 0.375, 0.138, 0.375, 0.2229, 0.4656, 0.2229, 0.4656, 0.25, 0.375, 0.25, 0.375, 0.3797, 0.4656, 0.3797, 0.4656, 0.5, 0.375, 0.5, 0.375, 0.7333, 0.4656, 0.7333, 0.4656, 0.75, 0.375, 0.75, 0.375, 0.8703, 0.4656, 0.8703, 0.4656, 1.0, 0.375, 1.0, 0.375, 0.75, 0.4656, 0.75, 0.4656, 0.8703, 0.375, 0.8703, 0.375, 0.25, 0.4656, 0.25, 0.4656, 0.3797, 0.375, 0.3797, 0.375, 0.6278, 0.4656, 0.6278, 0.4656, 0.6766, 0.375, 0.6766, 0.375, 0.06342, 0.4656, 0.06342, 0.4656, 0.07343, 0.375, 0.07343, 0.375, 0.612, 0.4656, 0.612, 0.4656, 0.6278, 0.375, 0.6278, 0.375, 0.07343, 0.4656, 0.07343, 0.4656, 0.07343, 0.375, 0.07343, 0.375, 0.5636, 0.4656, 0.5636, 0.4656, 0.5714, 0.375, 0.5714, 0.375, 0.138, 0.4656, 0.138, 0.4656, 0.1786, 0.375, 0.1786, 0.5405, 0.138, 0.625, 0.138, 0.625, 0.1786, 0.5405, 0.1786, 0.625, 0.612, 0.625, 0.5714, 0.625, 0.5714, 0.625, 0.612, 0.625, 0.612, 0.625, 0.5714, 0.625, 0.5714, 0.625, 0.612, 0.8681, 0.6127, 0.8681, 0.5743, 0.875, 0.5714, 0.875, 0.612, 0.6319, 0.6127, 0.6319, 0.5743, 0.6319, 0.5743, 0.6319, 0.6127, 0.8597, 0.6136, 0.8597, 0.5779, 0.8597, 0.5779, 0.8597, 0.6136, 0.8597, 0.6136, 0.8597, 0.5779, 0.8681, 0.5743, 0.8681, 0.6127, 0.5405, 0.1786, 0.5405, 0.1864, 0.5405, 0.1864, 0.5405, 0.1786, 0.5405, 0.5636, 0.625, 0.5636, 0.625, 0.5714, 0.5405, 0.5714, 0.2547, 0.5636, 0.375, 0.5636, 0.375, 0.5714, 0.2547, 0.5714, 0.625, 0.1864, 0.625, 0.1786, 0.625, 0.1786, 0.625, 0.1864, 0.7681, 0.72, 0.789, 0.72, 0.789, 0.72, 0.7681, 0.72, 0.625, 0.1864, 0.625, 0.1786, 0.625, 0.1786, 0.625, 0.1864, 0.6319, 0.5669, 0.6319, 0.5743, 0.625, 0.5714, 0.625, 0.5636, 0.6403, 0.5711, 0.6403, 0.5779, 0.6403, 0.5779, 0.6403, 0.5711, 0.6403, 0.5711, 0.6403, 0.5779, 0.6319, 0.5743, 0.6319, 0.5669, 0.8681, 0.5669, 0.8681, 0.5743, 0.8681, 0.5743, 0.8681, 0.5669, 0.6403, 0.6136, 0.6403, 0.5779, 0.6403, 0.5779, 0.6403, 0.6136, 0.125, 0.5636, 0.2547, 0.5636, 0.2547, 0.5714, 0.125, 0.5714, 0.4656, 0.5636, 0.5405, 0.5636, 0.5405, 0.5714, 0.4656, 0.5714, 0.5405, 0.5636, 0.4656, 0.5636, 0.4656, 0.5636, 0.5405, 0.5636, 0.125, 0.5271, 0.2547, 0.5271, 0.2547, 0.5636, 0.125, 0.5636, 0.7459, 0.7347, 0.6403, 0.7347, 0.6403, 0.7347, 0.7459, 0.7347, 0.8681, 0.5325, 0.8681, 0.5669, 0.8681, 0.5669, 0.8681, 0.5325, 0.6403, 0.5391, 0.6403, 0.5711, 0.6319, 0.5669, 0.6319, 0.5325, 0.6403, 0.5391, 0.6403, 0.5711, 0.6403, 0.5711, 0.6403, 0.5391, 0.6319, 0.5325, 0.6319, 0.5669, 0.625, 0.5636, 0.625, 0.5271, 0.625, 0.2229, 0.625, 0.1864, 0.625, 0.1864, 0.625, 0.2229, 0.8597, 0.6136, 0.8597, 0.6275, 0.8597, 0.6275, 0.8597, 0.6136, 0.625, 0.2229, 0.625, 0.1864, 0.625, 0.1864, 0.625, 0.2229, 0.2547, 0.5271, 0.375, 0.5271, 0.375, 0.5636, 0.2547, 0.5636, 0.5405, 0.5271, 0.625, 0.5271, 0.625, 0.5636, 0.5405, 0.5636, 0.375, 0.5271, 0.4656, 0.5271, 0.4656, 0.5636, 0.375, 0.5636, 0.375, 0.1786, 0.4656, 0.1786, 0.4656, 0.1864, 0.375, 0.1864, 0.5405, 0.1786, 0.625, 0.1786, 0.625, 0.1864, 0.5405, 0.1864, 0.625, 0.5714, 0.625, 0.5636, 0.625, 0.5636, 0.625, 0.5714, 0.625, 0.5714, 0.625, 0.5636, 0.625, 0.5636, 0.625, 0.5714, 0.8681, 0.5743, 0.8681, 0.5669, 0.875, 0.5636, 0.875, 0.5714, 0.6319, 0.5743, 0.6319, 0.5669, 0.6319, 0.5669, 0.6319, 0.5743, 0.8597, 0.5779, 0.8597, 0.5711, 0.8597, 0.5711, 0.8597, 0.5779, 0.8597, 0.5779, 0.8597, 0.5711, 0.8681, 0.5669, 0.8681, 0.5743, 0.5405, 0.2229, 0.4656, 0.2229, 0.4656, 0.2229, 0.5405, 0.2229, 0.5385, 0.5291, 0.5385, 0.5616, 0.5385, 0.5616, 0.5385, 0.5291, 0.5385, 0.61, 0.4676, 0.61, 0.4676, 0.61, 0.5385, 0.61, 0.5385, 0.7313, 0.4676, 0.7313, 0.4676, 0.7313, 0.5385, 0.7313, 0.4656, 0.6866, 0.5405, 0.6866, 0.5405, 0.6866, 0.4656, 0.6866, 0.5405, 0.6866, 0.5405, 0.7333, 0.5405, 0.7333, 0.5405, 0.6866, 0.5405, 0.5714, 0.5405, 0.612, 0.5405, 0.612, 0.5405, 0.5714, 0.5405, 0.612, 0.4656, 0.612, 0.4656, 0.612, 0.5405, 0.612, 0.4656, 0.5714, 0.5405, 0.5714, 0.5405, 0.5714, 0.4656, 0.5714, 0.4656, 0.7333, 0.4656, 0.6866, 0.4656, 0.6866, 0.4656, 0.7333, 0.5405, 0.5271, 0.5405, 0.5636, 0.5405, 0.5636, 0.5405, 0.5271, 0.4656, 0.5271, 0.5405, 0.5271, 0.5405, 0.5271, 0.4656, 0.5271, 0.4656, 0.5636, 0.4656, 0.5271, 0.4656, 0.5271, 0.4656, 0.5636, 0.5385, 0.61, 0.5385, 0.5734, 0.5405, 0.5714, 0.5405, 0.612, 0.5385, 0.7313, 0.5385, 0.6886, 0.5405, 0.6866, 0.5405, 0.7333, 0.4676, 0.61, 0.5385, 0.61, 0.5405, 0.612, 0.4656, 0.612, 0.5385, 0.5291, 0.4676, 0.5291, 0.4656, 0.5271, 0.5405, 0.5271, 0.5385, 0.6886, 0.4676, 0.6886, 0.4656, 0.6866, 0.5405, 0.6866, 0.4676, 0.7313, 0.5385, 0.7313, 0.5405, 0.7333, 0.4656, 0.7333, 0.4676, 0.6886, 0.4676, 0.7313, 0.4656, 0.7333, 0.4656, 0.6866, 0.4676, 0.5734, 0.4676, 0.61, 0.4656, 0.612, 0.4656, 0.5714, 0.5385, 0.5734, 0.4676, 0.5734, 0.4656, 0.5714, 0.5405, 0.5714, 0.5385, 0.5616, 0.5385, 0.5291, 0.5405, 0.5271, 0.5405, 0.5636, 0.4676, 0.5291, 0.4676, 0.5616, 0.4656, 0.5636, 0.4656, 0.5271, 0.4676, 0.5616, 0.5385, 0.5616, 0.5405, 0.5636, 0.4656, 0.5636, 0.4676, 0.5734, 0.5385, 0.5734, 0.5385, 0.61, 0.4676, 0.61, 0.4676, 0.6886, 0.5385, 0.6886, 0.5385, 0.7313, 0.4676, 0.7313, 0.4676, 0.5291, 0.5385, 0.5291, 0.5385, 0.5616, 0.4676, 0.5616, 0.4676, 0.7313, 0.4676, 0.6886, 0.4676, 0.6886, 0.4676, 0.7313, 0.4676, 0.5291, 0.5385, 0.5291, 0.5385, 0.5291, 0.4676, 0.5291, 0.4676, 0.5616, 0.4676, 0.5291, 0.4676, 0.5291, 0.4676, 0.5616, 0.5385, 0.5734, 0.5385, 0.61, 0.5385, 0.61, 0.5385, 0.5734, 0.4676, 0.61, 0.4676, 0.5734, 0.4676, 0.5734, 0.4676, 0.61, 0.4676, 0.6886, 0.5385, 0.6886, 0.5385, 0.6886, 0.4676, 0.6886, 0.5385, 0.5616, 0.4676, 0.5616, 0.4676, 0.5616, 0.5385, 0.5616, 0.5385, 0.6886, 0.5385, 0.7313, 0.5385, 0.7313, 0.5385, 0.6886, 0.4676, 0.5734, 0.5385, 0.5734, 0.5385, 0.5734, 0.4676, 0.5734, 0.539, 0.07495, 0.539, 0.1207, 0.539, 0.1207, 0.539, 0.07495, 0.539, 0.1207, 0.4656, 0.1207, 0.4656, 0.1207, 0.539, 0.1207, 0.5405, 0.1222, 0.4656, 0.1222, 0.4656, 0.1222, 0.5405, 0.1222, 0.4656, 0.07343, 0.5405, 0.07343, 0.5405, 0.07343, 0.4656, 0.07343, 0.4656, 0.1222, 0.375, 0.1222, 0.375, 0.1222, 0.4656, 0.1222, 0.5405, 0.07343, 0.5405, 0.1222, 0.5405, 0.1222, 0.5405, 0.07343, 0.3765, 0.07495, 0.3765, 0.1207, 0.375, 0.1222, 0.375, 0.07343, 0.4656, 0.07495, 0.3765, 0.07495, 0.375, 0.07343, 0.4656, 0.07343, 0.3765, 0.1207, 0.4656, 0.1207, 0.4656, 0.1222, 0.375, 0.1222, 0.539, 0.1207, 0.539, 0.07495, 0.5405, 0.07343, 0.5405, 0.1222, 0.539, 0.07495, 0.4656, 0.07495, 0.4656, 0.07343, 0.5405, 0.07343, 0.4656, 0.1207, 0.539, 0.1207, 0.5405, 0.1222, 0.4656, 0.1222, 0.4656, 0.07495, 0.539, 0.07495, 0.539, 0.1207, 0.4656, 0.1207, 0.3765, 0.07495, 0.4656, 0.07495, 0.4656, 0.1207, 0.3765, 0.1207, 0.3765, 0.07495, 0.4656, 0.07495, 0.4656, 0.07495, 0.3765, 0.07495, 0.4656, 0.07495, 0.539, 0.07495, 0.539, 0.07495, 0.4656, 0.07495, 0.4656, 0.1207, 0.3765, 0.1207, 0.3765, 0.1207, 0.4656, 0.1207, 0.3765, 0.1207, 0.3765, 0.07495, 0.3765, 0.07495, 0.3765, 0.1207, 0.4677, 0.2194, 0.4677, 0.1864, 0.4677, 0.1864, 0.4677, 0.2194, 0.4677, 0.1786, 0.4677, 0.1415, 0.4677, 0.1415, 0.4677, 0.1786, 0.4677, 0.1864, 0.4677, 0.1786, 0.4677, 0.1786, 0.4677, 0.1864, 0.4656, 0.2229, 0.4656, 0.1864, 0.4656, 0.1864, 0.4656, 0.2229, 0.5405, 0.1864, 0.5405, 0.2229, 0.5405, 0.2229, 0.5405, 0.1864, 0.4656, 0.1864, 0.4656, 0.1786, 0.4656, 0.1786, 0.4656, 0.1864, 0.4656, 0.1786, 0.4656, 0.138, 0.4656, 0.138, 0.4656, 0.1786, 0.4656, 0.138, 0.5405, 0.138, 0.5405, 0.138, 0.4656, 0.138, 0.5383, 0.2194, 0.5383, 0.1864, 0.5405, 0.1864, 0.5405, 0.2229, 0.5383, 0.1415, 0.4677, 0.1415, 0.4656, 0.138, 0.5405, 0.138, 0.4677, 0.2194, 0.5383, 0.2194, 0.5405, 0.2229, 0.4656, 0.2229, 0.4677, 0.1864, 0.4677, 0.2194, 0.4656, 0.2229, 0.4656, 0.1864, 0.5383, 0.1786, 0.5383, 0.1415, 0.5405, 0.138, 0.5405, 0.1786, 0.4677, 0.1415, 0.4677, 0.1786, 0.4656, 0.1786, 0.4656, 0.138, 0.5383, 0.1864, 0.5383, 0.1786, 0.5405, 0.1786, 0.5405, 0.1864, 0.4677, 0.1786, 0.4677, 0.1864, 0.4656, 0.1864, 0.4656, 0.1786, 0.4677, 0.1864, 0.5383, 0.1864, 0.5383, 0.2194, 0.4677, 0.2194, 0.4677, 0.1415, 0.5383, 0.1415, 0.5383, 0.1786, 0.4677, 0.1786, 0.4677, 0.1786, 0.5383, 0.1786, 0.5383, 0.1864, 0.4677, 0.1864, 0.4677, 0.1415, 0.5383, 0.1415, 0.5383, 0.1415, 0.4677, 0.1415, 0.5383, 0.1786, 0.5383, 0.1864, 0.5383, 0.1864, 0.5383, 0.1786, 0.5383, 0.1415, 0.5383, 0.1786, 0.5383, 0.1786, 0.5383, 0.1415, 0.5383, 0.2194, 0.4677, 0.2194, 0.4677, 0.2194, 0.5383, 0.2194, 0.5383, 0.1864, 0.5383, 0.2194, 0.5383, 0.2194, 0.5383, 0.1864, 0.4667, 0.01791, 0.5393, 0.01791, 0.5393, 0.01791, 0.4667, 0.01791, 0.5405, 0.06342, 0.4656, 0.06342, 0.4656, 0.06342, 0.5405, 0.06342, 0.4656, 0.06342, 0.4656, 0.01674, 0.4656, 0.01674, 0.4656, 0.06342, 0.4656, 0.01674, 0.5405, 0.01674, 0.5405, 0.01674, 0.4656, 0.01674, 0.5393, 0.06225, 0.5393, 0.01791, 0.5405, 0.01674, 0.5405, 0.06342, 0.4667, 0.06225, 0.5393, 0.06225, 0.5405, 0.06342, 0.4656, 0.06342, 0.5393, 0.01791, 0.4667, 0.01791, 0.4656, 0.01674, 0.5405, 0.01674, 0.4667, 0.01791, 0.4667, 0.06225, 0.4656, 0.06342, 0.4656, 0.01674, 0.4667, 0.01791, 0.5393, 0.01791, 0.5393, 0.06225, 0.4667, 0.06225, 0.5393, 0.01791, 0.5393, 0.06225, 0.5393, 0.06225, 0.5393, 0.01791, 0.4667, 0.06225, 0.4667, 0.01791, 0.4667, 0.01791, 0.4667, 0.06225, 0.5393, 0.06225, 0.4667, 0.06225, 0.4667, 0.06225, 0.5393, 0.06225, 0.7866, 0.7075, 0.787, 0.7175, 0.787, 0.7175, 0.7866, 0.7075, 0.7702, 0.7175, 0.787, 0.7175, 0.789, 0.72, 0.7681, 0.72, 0.7708, 0.7072, 0.7702, 0.7175, 0.7681, 0.72, 0.7691, 0.7047, 0.7866, 0.7075, 0.7708, 0.7072, 0.7691, 0.7047, 0.7884, 0.705, 0.787, 0.7175, 0.7866, 0.7075, 0.7884, 0.705, 0.789, 0.72, 0.7853, 0.709, 0.7856, 0.7159, 0.7856, 0.7159, 0.7853, 0.709, 0.7702, 0.7175, 0.7708, 0.7072, 0.7708, 0.7072, 0.7702, 0.7175, 0.7708, 0.7072, 0.7866, 0.7075, 0.7866, 0.7075, 0.7708, 0.7072, 0.787, 0.7175, 0.7702, 0.7175, 0.7702, 0.7175, 0.787, 0.7175, 0.7716, 0.7159, 0.7856, 0.7159, 0.787, 0.7175, 0.7702, 0.7175, 0.7721, 0.7088, 0.7716, 0.7159, 0.7702, 0.7175, 0.7708, 0.7072, 0.7853, 0.709, 0.7721, 0.7088, 0.7708, 0.7072, 0.7866, 0.7075, 0.7856, 0.7159, 0.7853, 0.709, 0.7866, 0.7075, 0.787, 0.7175, 0.7716, 0.7159, 0.7721, 0.7088, 0.7853, 0.709, 0.7856, 0.7159, 0.7716, 0.7159, 0.7721, 0.7088, 0.7721, 0.7088, 0.7716, 0.7159, 0.7721, 0.7088, 0.7853, 0.709, 0.7853, 0.709, 0.7721, 0.7088, 0.7856, 0.7159, 0.7716, 0.7159, 0.7716, 0.7159, 0.7856, 0.7159, 0.7459, 0.72, 0.7681, 0.72, 0.789, 0.72, 0.8597, 0.72, 0.8597, 0.7347, 0.7459, 0.7347, 0.6403, 0.72, 0.7459, 0.72, 0.7459, 0.7347, 0.6403, 0.7347, 0.6403, 0.6275, 0.7459, 0.6275, 0.7459, 0.6703, 0.6403, 0.6703, 0.7459, 0.6275, 0.8597, 0.6275, 0.8597, 0.6703, 0.7459, 0.6703, 0.7459, 0.6136, 0.8597, 0.6136, 0.8597, 0.6275, 0.7459, 0.6275, 0.6403, 0.6136, 0.7459, 0.6136, 0.7459, 0.6275, 0.6403, 0.6275, 0.6403, 0.5779, 0.7459, 0.5779, 0.7459, 0.6136, 0.6403, 0.6136, 0.7459, 0.5779, 0.8597, 0.5779, 0.8597, 0.6136, 0.7459, 0.6136, 0.7459, 0.5153, 0.8597, 0.5153, 0.8597, 0.5391, 0.7459, 0.5391, 0.6403, 0.5153, 0.7459, 0.5153, 0.7459, 0.5391, 0.6403, 0.5391, 0.6403, 0.6703, 0.7459, 0.6703, 0.7459, 0.6791, 0.6403, 0.6791, 0.7459, 0.6703, 0.8597, 0.6703, 0.8597, 0.6791, 0.7459, 0.6791, 0.6403, 0.6791, 0.7459, 0.6791, 0.7459, 0.72, 0.6403, 0.72, 0.7459, 0.6791, 0.8597, 0.6791, 0.8597, 0.72, 0.789, 0.72, 0.7884, 0.705, 0.7691, 0.7047, 0.7681, 0.72, 0.7459, 0.72, 0.7459, 0.5711, 0.8597, 0.5711, 0.8597, 0.5779, 0.7459, 0.5779, 0.6403, 0.5711, 0.7459, 0.5711, 0.7459, 0.5779, 0.6403, 0.5779, 0.6403, 0.5391, 0.7459, 0.5391, 0.7459, 0.5711, 0.6403, 0.5711, 0.7459, 0.5391, 0.8597, 0.5391, 0.8597, 0.5711, 0.7459, 0.5711, 0.6403, 0.7347, 0.6403, 0.72, 0.6403, 0.72, 0.6403, 0.7347, 0.6403, 0.5391, 0.6403, 0.5153, 0.6403, 0.5153, 0.6403, 0.5391, 0.8597, 0.72, 0.8597, 0.7347, 0.8597, 0.7347, 0.8597, 0.72, 0.8597, 0.7347, 0.7459, 0.7347, 0.7459, 0.7347, 0.8597, 0.7347, 0.6403, 0.5711, 0.6403, 0.5391, 0.6403, 0.5391, 0.6403, 0.5711, 0.6403, 0.6791, 0.6403, 0.6703, 0.6403, 0.6703, 0.6403, 0.6791, 0.7459, 0.5153, 0.8597, 0.5153, 0.8597, 0.5153, 0.7459, 0.5153, 0.8597, 0.5779, 0.8597, 0.6136, 0.8597, 0.6136, 0.8597, 0.5779])
me_cube_001.materials.append(mat_material_001)
me_cube_001.materials.append(mat_material_002)
me_cube_001.materials.append(mat_material_003)
me_cube_001.materials.append(mat_material_004)
me_cube_001.materials.append(mat_material_006)
me_cube_001.use_remesh_fix_poles = True
me_cube_001.use_remesh_preserve_attributes = False
me_cube_001.use_mirror_vertex_groups = False
me_cube_001.update()
me_cube_002 = bpy.data.meshes.new('Cube.002')
me_cube_002.from_pydata([(-1.0, -1.0, -1.0), (-1.0, -1.0, 1.0), (-1.0, 1.0, -1.0), (-1.0, 1.0, 1.0), (1.0, -1.0, -1.0), (1.0, -1.0, 1.0), (1.0, 1.0, -1.0), (1.0, 1.0, 1.0)], [], [(0, 1, 3, 2), (2, 3, 7, 6), (6, 7, 5, 4), (4, 5, 1, 0), (2, 6, 4, 0), (7, 3, 1, 5)])
_uv = me_cube_002.uv_layers.new(name='UVMap')
_uv.uv.foreach_set('vector', [0.375, 0.0, 0.625, 0.0, 0.625, 0.25, 0.375, 0.25, 0.375, 0.25, 0.625, 0.25, 0.625, 0.5, 0.375, 0.5, 0.375, 0.5, 0.625, 0.5, 0.625, 0.75, 0.375, 0.75, 0.375, 0.75, 0.625, 0.75, 0.625, 1.0, 0.375, 1.0, 0.125, 0.5, 0.375, 0.5, 0.375, 0.75, 0.125, 0.75, 0.625, 0.5, 0.875, 0.5, 0.875, 0.75, 0.625, 0.75])
me_cube_002.materials.append(mat_material_005)
me_cube_002.use_remesh_fix_poles = True
me_cube_002.use_remesh_preserve_attributes = False
me_cube_002.use_mirror_vertex_groups = False
me_cube_002.update()

# ---- objects
ob_cube = bpy.data.objects.new('Cube', me_cube_001)
ob_cube_001 = bpy.data.objects.new('Cube.001', me_cube_002)
ob_camera = bpy.data.objects.new('Camera', cam_camera_001)
ob_point = bpy.data.objects.new('Point', light_point)

# ---- transforms, parenting, visibility, modifiers, constraints
ob_cube.location = (1.295, -2.545, 1.737)
ob_cube.rotation_euler = (0.0, -0.0, -0.9637)
ob_cube.scale = (3.902, 6.637, 2.477)
ob_cube.lineart.crease_threshold = 0.0
ob_cube_001.location = (1.295, -2.545, -0.8829)
ob_cube_001.rotation_euler = (0.0, -0.0, -0.9637)
ob_cube_001.scale = (8.506, 8.506, 0.1226)
ob_cube_001.lineart.crease_threshold = 0.0
ob_camera.location = (-7.482, 29.36, 9.063)
ob_camera.rotation_euler = (1.361, 0.02542, -2.938)
ob_camera.lineart.crease_threshold = 0.0
ob_point.location = (7.757, 17.39, 13.75)
ob_point.rotation_euler = (-0.778, -0.1196, 0.01371)
ob_point.scale = (1.443, 1.443, 1.443)
ob_point.lineart.crease_threshold = 0.0

# ---- collection membership
col_collection.objects.link(ob_cube)
col_collection.objects.link(ob_cube_001)
col_collection.objects.link(ob_camera)
col_collection.objects.link(ob_point)

# ---- scene / render settings (as saved in the file)
scene.camera = ob_camera
scene.frame_start = 1; scene.frame_end = 250; scene.frame_set(1)
scene.render.engine = 'BLENDER_EEVEE_NEXT'
scene.cycles.use_denoising = False
scene.cycles.samples = 128
scene.cycles.sampling_pattern = 'TABULATED_SOBOL'
scene.cycles.use_adaptive_sampling = False
scene.cycles.use_light_tree = False
scene.view_settings.view_transform = 'Filmic'
bpy.context.view_layer.update()
